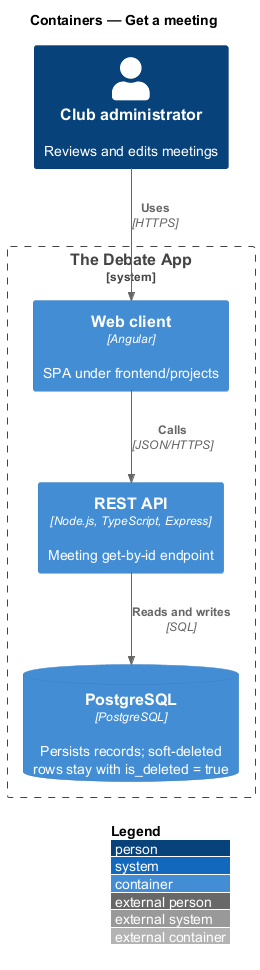

The diagram above was rendered by PlantUML. Its source (embedded in the PNG):
@startuml
!include <C4/C4_Container>
LAYOUT_WITH_LEGEND()
title Containers — Get a meeting

Person(p, "Club administrator", "Reviews and edits meetings")
System_Boundary(app, "The Debate App") {
  Container(spa, "Web client", "Angular", "SPA under frontend/projects")
  Container(api, "REST API", "Node.js, TypeScript, Express", "Meeting get-by-id endpoint")
  ContainerDb(db, "PostgreSQL", "PostgreSQL", "Persists records; soft-deleted rows stay with is_deleted = true")
}
Rel(p, spa, "Uses", "HTTPS")
Rel(spa, api, "Calls", "JSON/HTTPS")
Rel(api, db, "Reads and writes", "SQL")
@enduml